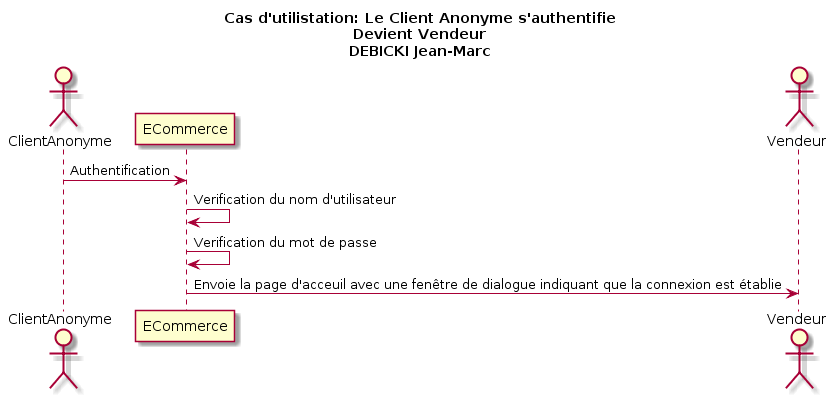

The diagram above was rendered by PlantUML. Its source (embedded in the PNG):
@startuml
title Cas d'utilistation: Le Client Anonyme s'authentifie\nDevient Vendeur\nDEBICKI Jean-Marc

actor ClientAnonyme as v
participant ECommerce as e
actor Vendeur as b

v -> e: Authentification
e -> e: Verification du nom d'utilisateur
e -> e: Verification du mot de passe
e -> b: Envoie la page d'acceuil avec une fenêtre de dialogue indiquant que la connexion est établie
@enduml